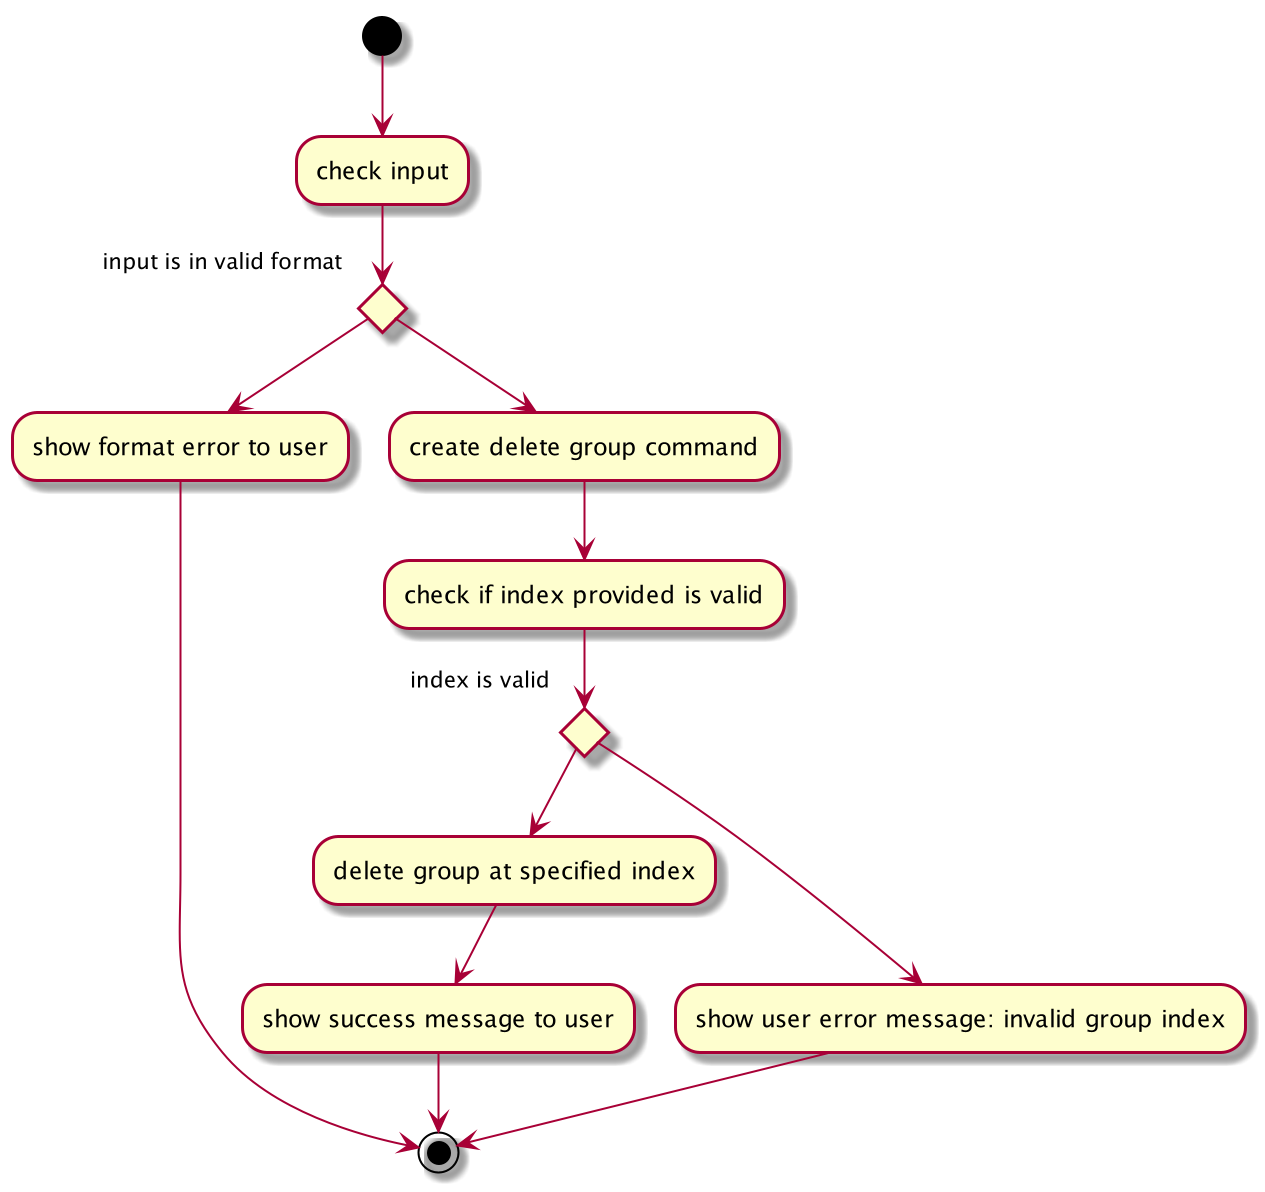

The diagram above was rendered by PlantUML. Its source (embedded in the PNG):
@startuml
(*)  --> "check input"
If "input is in valid format" then
    --> "create delete group command"
    --> "check if index provided is valid"
    If "index is valid" then
        --> "delete group at specified index"
        --> "show success message to user"
        -->(*)
    else
        --> "show user error message: invalid group index"
        -->(*)
    Endif
else
    -> "show format error to user"
Endif
-->(*)
@enduml